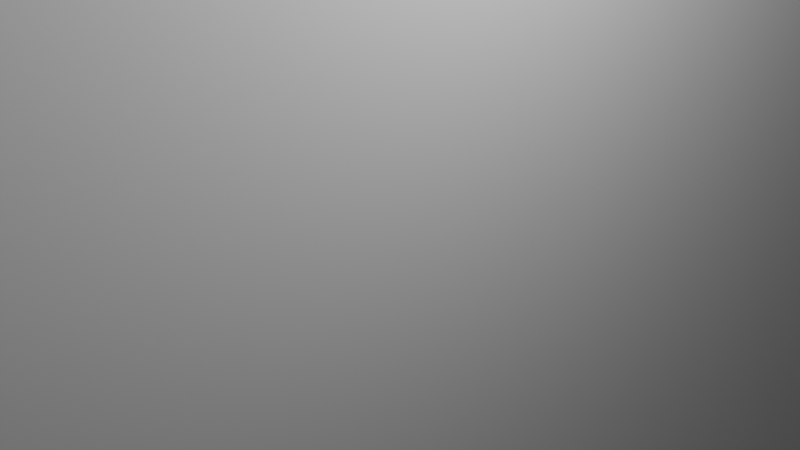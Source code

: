 # Source: hill_section.blend  (saved by Blender 2.80.75; exported with 4.5.12 LTS)
import bpy
from mathutils import Matrix  # noqa: F401  (used for matrix-valued properties, if any)

bpy.ops.wm.read_factory_settings(use_empty=True)
scene = bpy.context.scene
scene.name = 'Scene'

# ---- collections
col_collection = bpy.data.collections.new('Collection'); scene.collection.children.link(col_collection)

# ---- materials (node trees are filled in below, after node groups)
mat_material = bpy.data.materials.new('Material')
mat_material.alpha_threshold = 0.0
mat_material.use_transparent_shadow = False
mat_material.line_color = (0.0, 0.0, 0.0, 1.0)
mat_material_001 = bpy.data.materials.new('Material.001')
mat_material_001.alpha_threshold = 0.0
mat_material_001.use_transparent_shadow = False
mat_material_001.line_color = (0.0, 0.0, 0.0, 1.0)
mat_material_002 = bpy.data.materials.new('Material.002')
mat_material_002.alpha_threshold = 0.0
mat_material_002.use_transparent_shadow = False
mat_material_002.line_color = (0.0, 0.0, 0.0, 1.0)
mat_material_004 = bpy.data.materials.new('Material.004')
mat_material_004.alpha_threshold = 0.0
mat_material_004.use_transparent_shadow = False
mat_material_004.line_color = (0.0, 0.0, 0.0, 1.0)
mat_material_003 = bpy.data.materials.new('Material.003')
mat_material_003.alpha_threshold = 0.0
mat_material_003.use_transparent_shadow = False
mat_material_003.line_color = (0.0, 0.0, 0.0, 1.0)
mat_material_005 = bpy.data.materials.new('Material.005')
mat_material_005.alpha_threshold = 0.0
mat_material_005.use_transparent_shadow = False
mat_material_005.line_color = (0.0, 0.0, 0.0, 1.0)

# ---- material node trees
mat_material.use_nodes = True; mat_material.node_tree.nodes.clear()
_N = mat_material.node_tree.nodes; _L = mat_material.node_tree.links
n0 = _N.new('ShaderNodeOutputMaterial'); n0.name = 'Material Output'; n0.location = (300, 300)
n1 = _N.new('ShaderNodeBsdfPrincipled'); n1.name = 'Principled BSDF'; n1.location = (10, 300)
n1.distribution = 'GGX'
n1.subsurface_method = 'BURLEY'
n1.inputs[2].default_value = 0.4
n1.inputs[3].default_value = 1.45
n1.inputs[27].default_value = (0.0, 0.0, 0.0, 1.0)
n1.inputs[28].default_value = 1.0
_L.new(n1.outputs[0], n0.inputs[0])
n0.is_active_output = True
mat_material_001.use_nodes = True; mat_material_001.node_tree.nodes.clear()
_N = mat_material_001.node_tree.nodes; _L = mat_material_001.node_tree.links
n0 = _N.new('ShaderNodeOutputMaterial'); n0.name = 'Material Output'; n0.location = (300, 300)
n1 = _N.new('ShaderNodeBsdfPrincipled'); n1.name = 'Principled BSDF'; n1.location = (10, 300)
n1.distribution = 'GGX'
n1.subsurface_method = 'BURLEY'
n1.inputs[2].default_value = 0.4
n1.inputs[3].default_value = 1.45
n1.inputs[27].default_value = (0.0, 0.0, 0.0, 1.0)
n1.inputs[28].default_value = 1.0
_L.new(n1.outputs[0], n0.inputs[0])
n0.is_active_output = True
mat_material_002.use_nodes = True; mat_material_002.node_tree.nodes.clear()
_N = mat_material_002.node_tree.nodes; _L = mat_material_002.node_tree.links
n0 = _N.new('ShaderNodeOutputMaterial'); n0.name = 'Material Output'; n0.location = (300, 300)
n1 = _N.new('ShaderNodeBsdfPrincipled'); n1.name = 'Principled BSDF'; n1.location = (10, 300)
n1.distribution = 'GGX'
n1.subsurface_method = 'BURLEY'
n1.inputs[2].default_value = 0.4
n1.inputs[3].default_value = 1.45
n1.inputs[27].default_value = (0.0, 0.0, 0.0, 1.0)
n1.inputs[28].default_value = 1.0
_L.new(n1.outputs[0], n0.inputs[0])
n0.is_active_output = True
mat_material_004.use_nodes = True; mat_material_004.node_tree.nodes.clear()
_N = mat_material_004.node_tree.nodes; _L = mat_material_004.node_tree.links
n0 = _N.new('ShaderNodeOutputMaterial'); n0.name = 'Material Output'; n0.location = (300, 300)
n1 = _N.new('ShaderNodeBsdfPrincipled'); n1.name = 'Principled BSDF'; n1.location = (10, 300)
n1.distribution = 'GGX'
n1.subsurface_method = 'BURLEY'
n1.inputs[2].default_value = 0.4
n1.inputs[3].default_value = 1.45
n1.inputs[27].default_value = (0.0, 0.0, 0.0, 1.0)
n1.inputs[28].default_value = 1.0
_L.new(n1.outputs[0], n0.inputs[0])
n0.is_active_output = True
mat_material_003.use_nodes = True; mat_material_003.node_tree.nodes.clear()
_N = mat_material_003.node_tree.nodes; _L = mat_material_003.node_tree.links
n0 = _N.new('ShaderNodeOutputMaterial'); n0.name = 'Material Output'; n0.location = (300, 300)
n1 = _N.new('ShaderNodeBsdfPrincipled'); n1.name = 'Principled BSDF'; n1.location = (10, 300)
n1.distribution = 'GGX'
n1.subsurface_method = 'BURLEY'
n1.inputs[2].default_value = 0.4
n1.inputs[3].default_value = 1.45
n1.inputs[27].default_value = (0.0, 0.0, 0.0, 1.0)
n1.inputs[28].default_value = 1.0
_L.new(n1.outputs[0], n0.inputs[0])
n0.is_active_output = True
mat_material_005.use_nodes = True; mat_material_005.node_tree.nodes.clear()
_N = mat_material_005.node_tree.nodes; _L = mat_material_005.node_tree.links
n0 = _N.new('ShaderNodeOutputMaterial'); n0.name = 'Material Output'; n0.location = (300, 300)
n1 = _N.new('ShaderNodeBsdfPrincipled'); n1.name = 'Principled BSDF'; n1.location = (10, 300)
n1.distribution = 'GGX'
n1.subsurface_method = 'BURLEY'
n1.inputs[2].default_value = 0.4
n1.inputs[3].default_value = 1.45
n1.inputs[27].default_value = (0.0, 0.0, 0.0, 1.0)
n1.inputs[28].default_value = 1.0
_L.new(n1.outputs[0], n0.inputs[0])
n0.is_active_output = True

# ---- world
world_world = bpy.data.worlds.new('World'); scene.world = world_world
world_world.use_nodes = True; world_world.node_tree.nodes.clear()
_N = world_world.node_tree.nodes; _L = world_world.node_tree.links
n0 = _N.new('ShaderNodeOutputWorld'); n0.name = 'World Output'; n0.location = (300, 300)
n1 = _N.new('ShaderNodeBackground'); n1.name = 'Background'; n1.location = (10, 300)
n1.inputs[0].default_value = (0.05088, 0.05088, 0.05088, 1.0)
_L.new(n1.outputs[0], n0.inputs[0])
n0.is_active_output = True
world_world.color = (0.05088, 0.05088, 0.05088)
world_world.use_sun_shadow = False
world_world.sun_shadow_jitter_overblur = 0.0

# ---- cameras
cam_camera = bpy.data.cameras.new('Camera')
cam_camera.clip_end = 100.0
cam_camera.ortho_scale = 7.314

# ---- lights
light_light = bpy.data.lights.new('Light', 'POINT')
light_light.transmission_factor = 0.0
light_light.energy = 1000.0
light_light.shadow_soft_size = 0.1
light_light.shadow_maximum_resolution = 0.006
light_light.use_absolute_resolution = True

# ---- meshes
me_cube = bpy.data.meshes.new('Cube')
me_cube.from_pydata([(1.0, 1.0, 1.0), (1.0, 1.0, -1.0), (1.0, -1.0, 1.0), (1.0, -1.0, -1.0), (-1.0, 1.0, 1.0), (-1.0, 1.0, -1.0), (-1.0, -1.0, 1.0), (-1.0, -1.0, -1.0)], [], [(0, 4, 6, 2), (3, 2, 6, 7), (7, 6, 4, 5), (5, 1, 3, 7), (1, 0, 2, 3), (5, 4, 0, 1)])
_uv = me_cube.uv_layers.new(name='UVMap')
_uv.uv.foreach_set('vector', [0.375, 0.0, 0.625, 0.0, 0.625, 0.25, 0.375, 0.25, 0.375, 0.25, 0.625, 0.25, 0.625, 0.5, 0.375, 0.5, 0.375, 0.5, 0.625, 0.5, 0.625, 0.75, 0.375, 0.75, 0.375, 0.75, 0.625, 0.75, 0.625, 1.0, 0.375, 1.0, 0.125, 0.5, 0.375, 0.5, 0.375, 0.75, 0.125, 0.75, 0.625, 0.5, 0.875, 0.5, 0.875, 0.75, 0.625, 0.75])
me_cube.materials.append(mat_material)
me_cube.use_remesh_preserve_volume = False
me_cube.use_remesh_preserve_attributes = False
me_cube.use_mirror_vertex_groups = False
me_cube.update()
me_cube_001 = bpy.data.meshes.new('Cube.001')
me_cube_001.from_pydata([(1.0, 1.0, 1.0), (1.0, 1.0, -1.0), (1.0, -1.0, 1.0), (1.0, -1.0, -1.0), (-1.0, 1.0, 1.0), (-1.0, 1.0, -1.0), (-1.0, -1.0, 1.0), (-1.0, -1.0, -1.0)], [], [(0, 4, 6, 2), (3, 2, 6, 7), (7, 6, 4, 5), (5, 1, 3, 7), (1, 0, 2, 3), (5, 4, 0, 1)])
_uv = me_cube_001.uv_layers.new(name='UVMap')
_uv.uv.foreach_set('vector', [0.375, 0.0, 0.625, 0.0, 0.625, 0.25, 0.375, 0.25, 0.375, 0.25, 0.625, 0.25, 0.625, 0.5, 0.375, 0.5, 0.375, 0.5, 0.625, 0.5, 0.625, 0.75, 0.375, 0.75, 0.375, 0.75, 0.625, 0.75, 0.625, 1.0, 0.375, 1.0, 0.125, 0.5, 0.375, 0.5, 0.375, 0.75, 0.125, 0.75, 0.625, 0.5, 0.875, 0.5, 0.875, 0.75, 0.625, 0.75])
me_cube_001.materials.append(mat_material_001)
me_cube_001.use_remesh_preserve_volume = False
me_cube_001.use_remesh_preserve_attributes = False
me_cube_001.use_mirror_vertex_groups = False
me_cube_001.update()
me_cube_002 = bpy.data.meshes.new('Cube.002')
me_cube_002.from_pydata([(1.0, 1.0, 1.0), (1.0, 1.0, -1.0), (1.0, -1.0, 1.0), (-1.0, 1.0, 1.0), (-1.0, 1.0, -1.0), (-1.0, -1.0, 1.0), (-1.0, 0.07614, -1.0), (1.0, 0.07614, 1.0), (-1.0, 0.07614, 1.0), (1.0, 0.07614, -1.0), (1.0, 1.0, 0.09336), (-1.0, -1.0, 0.09336), (1.0, -1.0, 0.09336), (-1.0, 1.0, 0.09336), (1.0, 0.07614, 0.09336), (-1.0, 0.07614, 0.09336)], [], [(7, 8, 5, 2), (12, 2, 5, 11), (15, 8, 3, 13), (14, 7, 2, 12), (13, 3, 0, 10), (10, 0, 7, 14), (4, 1, 9, 6), (11, 5, 8, 15), (0, 3, 8, 7), (1, 10, 14, 9), (4, 13, 10, 1), (6, 15, 13, 4), (9, 14, 15, 6), (11, 15, 14, 12)])
_uv = me_cube_002.uv_layers.new(name='UVMap')
_uv.uv.foreach_set('vector', [0.375, 0.1155, 0.625, 0.1155, 0.625, 0.25, 0.375, 0.25, 0.5117, 0.25, 0.625, 0.25, 0.625, 0.5, 0.5117, 0.5, 0.5117, 0.6345, 0.625, 0.6345, 0.625, 0.75, 0.5117, 0.75, 0.2617, 0.6155, 0.375, 0.6155, 0.375, 0.75, 0.2617, 0.75, 0.7617, 0.5, 0.875, 0.5, 0.875, 0.75, 0.7617, 0.75, 0.2617, 0.5, 0.375, 0.5, 0.375, 0.6155, 0.2617, 0.6155, 0.375, 0.75, 0.625, 0.75, 0.625, 0.8655, 0.375, 0.8655, 0.5117, 0.5, 0.625, 0.5, 0.625, 0.6345, 0.5117, 0.6345, 0.375, 0.0, 0.625, 0.0, 0.625, 0.1155, 0.375, 0.1155, 0.125, 0.5, 0.2617, 0.5, 0.2617, 0.6155, 0.125, 0.6155, 0.625, 0.5, 0.7617, 0.5, 0.7617, 0.75, 0.625, 0.75, 0.375, 0.6345, 0.5117, 0.6345, 0.5117, 0.75, 0.375, 0.75, 0.625, 0.8655, 0.2617, 0.6155, 0.5117, 0.6345, 0.375, 0.8655, 0.5117, 0.5, 0.5117, 0.6345, 0.2617, 0.6155, 0.5117, 0.25])
me_cube_002.materials.append(mat_material_002)
me_cube_002.use_remesh_preserve_volume = False
me_cube_002.use_remesh_preserve_attributes = False
me_cube_002.use_mirror_vertex_groups = False
me_cube_002.update()
me_cube_004 = bpy.data.meshes.new('Cube.004')
me_cube_004.from_pydata([(1.0, 1.0, 1.0), (1.0, 1.0, -1.0), (1.0, -1.0, 1.0), (1.0, -1.0, -1.0), (-1.0, 1.0, 1.0), (-1.0, 1.0, -1.0), (-1.0, -1.0, 1.0), (-1.0, -1.0, -1.0)], [], [(0, 4, 6, 2), (3, 2, 6, 7), (7, 6, 4, 5), (5, 1, 3, 7), (1, 0, 2, 3), (5, 4, 0, 1)])
_uv = me_cube_004.uv_layers.new(name='UVMap')
_uv.uv.foreach_set('vector', [0.375, 0.0, 0.625, 0.0, 0.625, 0.25, 0.375, 0.25, 0.375, 0.25, 0.625, 0.25, 0.625, 0.5, 0.375, 0.5, 0.375, 0.5, 0.625, 0.5, 0.625, 0.75, 0.375, 0.75, 0.375, 0.75, 0.625, 0.75, 0.625, 1.0, 0.375, 1.0, 0.125, 0.5, 0.375, 0.5, 0.375, 0.75, 0.125, 0.75, 0.625, 0.5, 0.875, 0.5, 0.875, 0.75, 0.625, 0.75])
me_cube_004.materials.append(mat_material_004)
me_cube_004.use_remesh_preserve_volume = False
me_cube_004.use_remesh_preserve_attributes = False
me_cube_004.use_mirror_vertex_groups = False
me_cube_004.update()
me_cube_003 = bpy.data.meshes.new('Cube.003')
me_cube_003.from_pydata([(1.0, 1.0, 1.0), (1.0, 1.0, -1.0), (1.0, -1.0, 1.0), (1.0, -1.0, -1.0), (-1.0, 1.0, 1.0), (-1.0, 1.0, -1.0), (-1.0, -1.0, 1.0), (-1.0, -1.0, -1.0)], [], [(0, 4, 6, 2), (3, 2, 6, 7), (7, 6, 4, 5), (5, 1, 3, 7), (1, 0, 2, 3), (5, 4, 0, 1)])
_uv = me_cube_003.uv_layers.new(name='UVMap')
_uv.uv.foreach_set('vector', [0.375, 0.0, 0.625, 0.0, 0.625, 0.25, 0.375, 0.25, 0.375, 0.25, 0.625, 0.25, 0.625, 0.5, 0.375, 0.5, 0.375, 0.5, 0.625, 0.5, 0.625, 0.75, 0.375, 0.75, 0.375, 0.75, 0.625, 0.75, 0.625, 1.0, 0.375, 1.0, 0.125, 0.5, 0.375, 0.5, 0.375, 0.75, 0.125, 0.75, 0.625, 0.5, 0.875, 0.5, 0.875, 0.75, 0.625, 0.75])
me_cube_003.materials.append(mat_material_003)
me_cube_003.use_remesh_preserve_volume = False
me_cube_003.use_remesh_preserve_attributes = False
me_cube_003.use_mirror_vertex_groups = False
me_cube_003.update()
me_cube_006 = bpy.data.meshes.new('Cube.006')
me_cube_006.from_pydata([(1.0, 1.0, 1.0), (1.0, 1.0, -1.0), (1.0, -1.0, 1.0), (-1.0, 1.0, 1.0), (-1.0, 1.0, -1.0), (-1.0, -1.0, 1.0), (-1.0, 0.07773, -1.0), (1.0, 0.07773, 1.0), (-1.0, 0.07773, 1.0), (1.0, 0.07773, -1.0), (-1.0, 0.07773, -1.0), (1.0, 0.07773, 1.0), (-1.0, 0.07773, 1.0), (1.0, 0.07773, -1.0), (1.0, 1.0, 0.04156), (-1.0, -1.0, 0.04156), (1.0, -1.0, 0.04156), (-1.0, 1.0, 0.04156), (1.0, 0.07773, 0.04156), (-1.0, 0.07773, 0.04156), (-1.0, 0.07773, 0.04156), (1.0, 0.07773, 0.04156)], [], [(11, 12, 5, 2), (16, 2, 5, 15), (19, 8, 3, 17), (21, 11, 2, 16), (17, 3, 0, 14), (14, 0, 7, 18), (4, 1, 9, 6), (20, 12, 8, 19), (0, 3, 8, 7), (15, 5, 12, 20), (18, 7, 11, 21), (6, 9, 13, 10), (7, 8, 12, 11), (9, 18, 21, 13), (10, 20, 19, 6), (1, 14, 18, 9), (4, 17, 14, 1), (6, 19, 17, 4)])
_uv = me_cube_006.uv_layers.new(name='UVMap')
_uv.uv.foreach_set('vector', [0.375, 0.1153, 0.625, 0.1153, 0.625, 0.25, 0.375, 0.25, 0.5052, 0.25, 0.625, 0.25, 0.625, 0.5, 0.5052, 0.5, 0.5052, 0.6347, 0.625, 0.6347, 0.625, 0.75, 0.5052, 0.75, 0.2552, 0.6153, 0.375, 0.6153, 0.375, 0.75, 0.2552, 0.75, 0.7552, 0.5, 0.875, 0.5, 0.875, 0.75, 0.7552, 0.75, 0.2552, 0.5, 0.375, 0.5, 0.375, 0.6153, 0.2552, 0.6153, 0.375, 0.75, 0.625, 0.75, 0.625, 0.8653, 0.375, 0.8653, 0.5052, 0.6347, 0.625, 0.6347, 0.625, 0.6347, 0.5052, 0.6347, 0.375, 0.0, 0.625, 0.0, 0.625, 0.1153, 0.375, 0.1153, 0.5052, 0.5, 0.625, 0.5, 0.625, 0.6347, 0.5052, 0.6347, 0.2552, 0.6153, 0.375, 0.6153, 0.375, 0.6153, 0.2552, 0.6153, 0.375, 0.8653, 0.625, 0.8653, 0.625, 0.8653, 0.375, 0.8653, 0.375, 0.1153, 0.625, 0.1153, 0.625, 0.1153, 0.375, 0.1153, 0.125, 0.6153, 0.2552, 0.6153, 0.2552, 0.6153, 0.125, 0.6153, 0.375, 0.6347, 0.5052, 0.6347, 0.5052, 0.6347, 0.375, 0.6347, 0.125, 0.5, 0.2552, 0.5, 0.2552, 0.6153, 0.125, 0.6153, 0.625, 0.5, 0.7552, 0.5, 0.7552, 0.75, 0.625, 0.75, 0.375, 0.6347, 0.5052, 0.6347, 0.5052, 0.75, 0.375, 0.75])
me_cube_006.materials.append(mat_material_005)
me_cube_006.use_remesh_preserve_volume = False
me_cube_006.use_remesh_preserve_attributes = False
me_cube_006.use_mirror_vertex_groups = False
me_cube_006.update()

# ---- objects
ob_cube = bpy.data.objects.new('Cube', me_cube)
ob_light = bpy.data.objects.new('Light', light_light)
ob_camera = bpy.data.objects.new('Camera', cam_camera)
ob_cube_001 = bpy.data.objects.new('Cube.001', me_cube_001)
ob_cube_002 = bpy.data.objects.new('Cube.002', me_cube_002)
ob_cube_004 = bpy.data.objects.new('Cube.004', me_cube_004)
ob_cube_003 = bpy.data.objects.new('Cube.003', me_cube_003)
ob_cube_006 = bpy.data.objects.new('Cube.006', me_cube_006)

# ---- transforms, parenting, visibility, modifiers, constraints
ob_cube.location = (0.0, -5.0, 0.0)
ob_cube.scale = (0.5, 20.0, 10.0)
ob_cube.lock_rotations_4d = False
ob_cube.empty_display_type = 'ARROWS'
ob_cube.lineart.crease_threshold = 0.0
ob_light.location = (4.076, 1.005, 5.904)
ob_light.rotation_euler = (0.6503, 0.05522, 1.866)
ob_light.lock_rotations_4d = False
ob_light.empty_display_type = 'ARROWS'
ob_light.color = (0.0, 0.0, 0.0, 0.0)
ob_light.lineart.crease_threshold = 0.0
ob_camera.location = (7.359, -6.926, 4.958)
ob_camera.rotation_euler = (1.109, 0.0, 0.8149)
ob_camera.lock_rotations_4d = False
ob_camera.empty_display_type = 'ARROWS'
ob_camera.color = (0.0, 0.0, 0.0, 0.0)
ob_camera.display_type = 'WIRE'
ob_camera.lineart.crease_threshold = 0.0
ob_cube_001.location = (-20.33, 15.0, 0.0)
ob_cube_001.rotation_euler = (0.0, 0.0, -1.571)
ob_cube_001.scale = (0.5, 20.0, 10.0)
ob_cube_001.lock_rotations_4d = False
ob_cube_001.empty_display_type = 'ARROWS'
ob_cube_001.lineart.crease_threshold = 0.0
ob_cube_002.location = (-20.0, -5.0, -10.0)
ob_cube_002.rotation_euler = (0.0, 1.571, 0.0)
ob_cube_002.scale = (0.5, 20.0, 20.0)
ob_cube_002.lock_rotations_4d = False
ob_cube_002.empty_display_type = 'ARROWS'
ob_cube_002.lineart.crease_threshold = 0.0
_m = ob_cube_002.modifiers.new('Boolean', 'BOOLEAN')
_m.operation = 'UNION'
_m.solver = 'FAST'
ob_cube_004.location = (-18.54, -14.17, 0.0)
ob_cube_004.scale = (0.5, 11.0, 10.0)
ob_cube_004.lock_rotations_4d = False
ob_cube_004.empty_display_type = 'ARROWS'
ob_cube_004.lineart.crease_threshold = 0.0
ob_cube_003.location = (-29.02, -3.0, 0.0)
ob_cube_003.rotation_euler = (0.0, 0.0, -1.571)
ob_cube_003.scale = (0.5, 11.0, 10.0)
ob_cube_003.lock_rotations_4d = False
ob_cube_003.empty_display_type = 'ARROWS'
ob_cube_003.lineart.crease_threshold = 0.0
ob_cube_006.location = (-20.0, -5.0, 9.387)
ob_cube_006.rotation_euler = (0.0, 1.571, 0.0)
ob_cube_006.scale = (0.5, 20.0, 20.0)
ob_cube_006.lock_rotations_4d = False
ob_cube_006.empty_display_type = 'ARROWS'
ob_cube_006.lineart.crease_threshold = 0.0

# ---- collection membership
col_collection.objects.link(ob_cube)
col_collection.objects.link(ob_light)
col_collection.objects.link(ob_camera)
col_collection.objects.link(ob_cube_001)
col_collection.objects.link(ob_cube_002)
col_collection.objects.link(ob_cube_004)
col_collection.objects.link(ob_cube_003)
col_collection.objects.link(ob_cube_006)

# ---- scene / render settings (as saved in the file)
scene.camera = ob_camera
scene.frame_start = 1; scene.frame_end = 250; scene.frame_set(1)
scene.render.engine = 'BLENDER_EEVEE_NEXT'
scene.cycles.use_denoising = False
scene.cycles.samples = 128
scene.cycles.sampling_pattern = 'TABULATED_SOBOL'
scene.cycles.use_adaptive_sampling = False
scene.cycles.use_light_tree = False
scene.view_settings.view_transform = 'Filmic'
bpy.context.view_layer.update()
